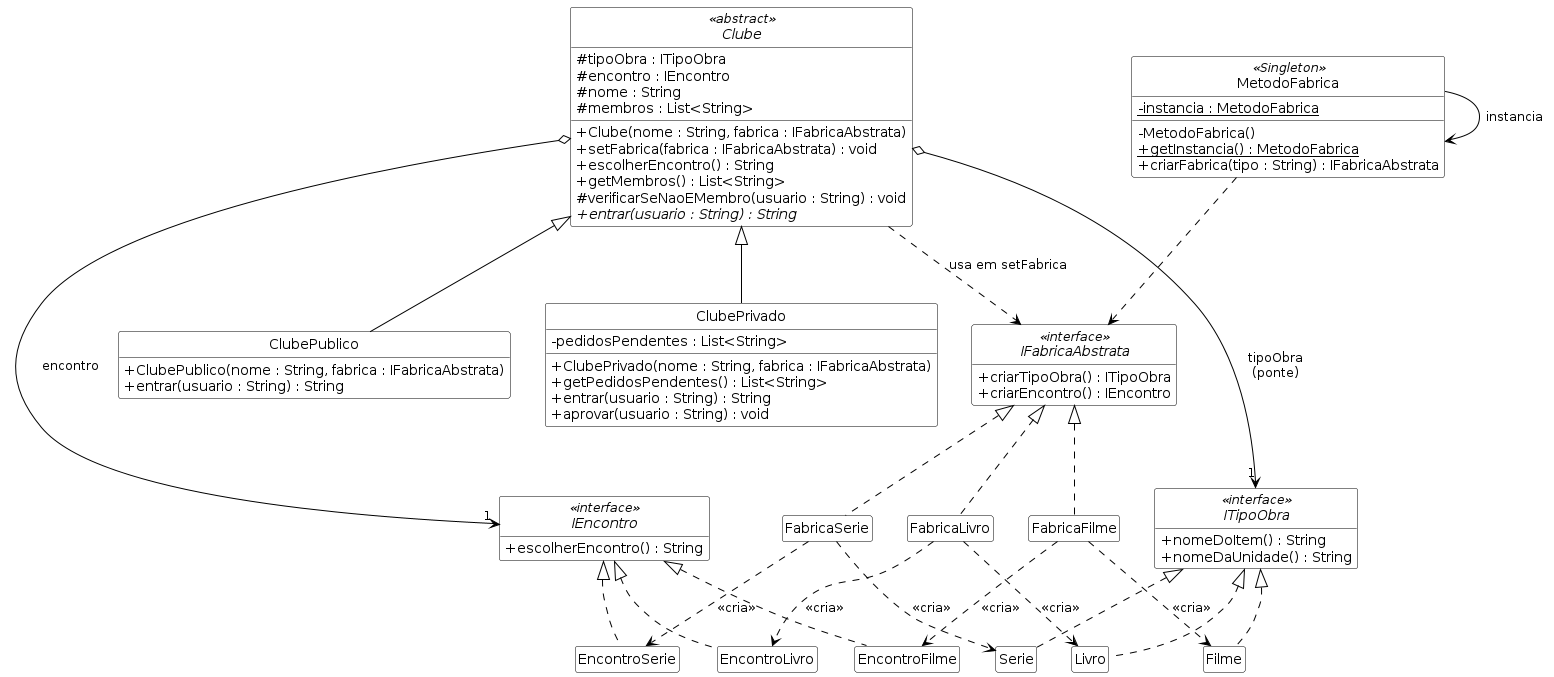

The diagram above was rendered by PlantUML. Its source (embedded in the PNG):
@startuml diagrama
' Estilo semelhante ao draw.io: preto e branco, sem ícones
skinparam style strictuml
skinparam classAttributeIconSize 0
skinparam shadowing false
skinparam backgroundColor white
skinparam defaultFontName Arial
skinparam class {
    BackgroundColor white
    BorderColor black
    ArrowColor black
    FontColor black
}
hide empty members

class MetodoFabrica <<Singleton>> {
  - {static} instancia : MetodoFabrica
  - MetodoFabrica()
  + {static} getInstancia() : MetodoFabrica
  + criarFabrica(tipo : String) : IFabricaAbstrata
}

interface IFabricaAbstrata <<interface>> {
  + criarTipoObra() : ITipoObra
  + criarEncontro() : IEncontro
}
class FabricaLivro
class FabricaFilme
class FabricaSerie

interface IEncontro <<interface>> {
  + escolherEncontro() : String
}
class EncontroLivro
class EncontroFilme
class EncontroSerie

abstract class Clube <<abstract>> {
  # tipoObra : ITipoObra
  # encontro : IEncontro
  # nome : String
  # membros : List<String>
  + Clube(nome : String, fabrica : IFabricaAbstrata)
  + setFabrica(fabrica : IFabricaAbstrata) : void
  + escolherEncontro() : String
  + getMembros() : List<String>
  # verificarSeNaoEMembro(usuario : String) : void
  + {abstract} entrar(usuario : String) : String
}
class ClubePublico {
  + ClubePublico(nome : String, fabrica : IFabricaAbstrata)
  + entrar(usuario : String) : String
}
class ClubePrivado {
  - pedidosPendentes : List<String>
  + ClubePrivado(nome : String, fabrica : IFabricaAbstrata)
  + getPedidosPendentes() : List<String>
  + entrar(usuario : String) : String
  + aprovar(usuario : String) : void
}

interface ITipoObra <<interface>> {
  + nomeDoItem() : String
  + nomeDaUnidade() : String
}
class Livro
class Filme
class Serie

' Singleton + Factory Method
MetodoFabrica --> MetodoFabrica : instancia
MetodoFabrica ..> IFabricaAbstrata

' Abstract Factory
IFabricaAbstrata <|.. FabricaLivro
IFabricaAbstrata <|.. FabricaFilme
IFabricaAbstrata <|.. FabricaSerie

IEncontro <|.. EncontroLivro
IEncontro <|.. EncontroFilme
IEncontro <|.. EncontroSerie

FabricaLivro ..> Livro : <<cria>>
FabricaLivro ..> EncontroLivro : <<cria>>
FabricaFilme ..> Filme : <<cria>>
FabricaFilme ..> EncontroFilme : <<cria>>
FabricaSerie ..> Serie : <<cria>>
FabricaSerie ..> EncontroSerie : <<cria>>

' Bridge
Clube <|-- ClubePublico
Clube <|-- ClubePrivado
ITipoObra <|.. Livro
ITipoObra <|.. Filme
ITipoObra <|.. Serie

Clube o--> "1" ITipoObra : tipoObra\n(ponte)
Clube o--> "1" IEncontro : encontro
Clube ..> IFabricaAbstrata : usa em setFabrica

@enduml